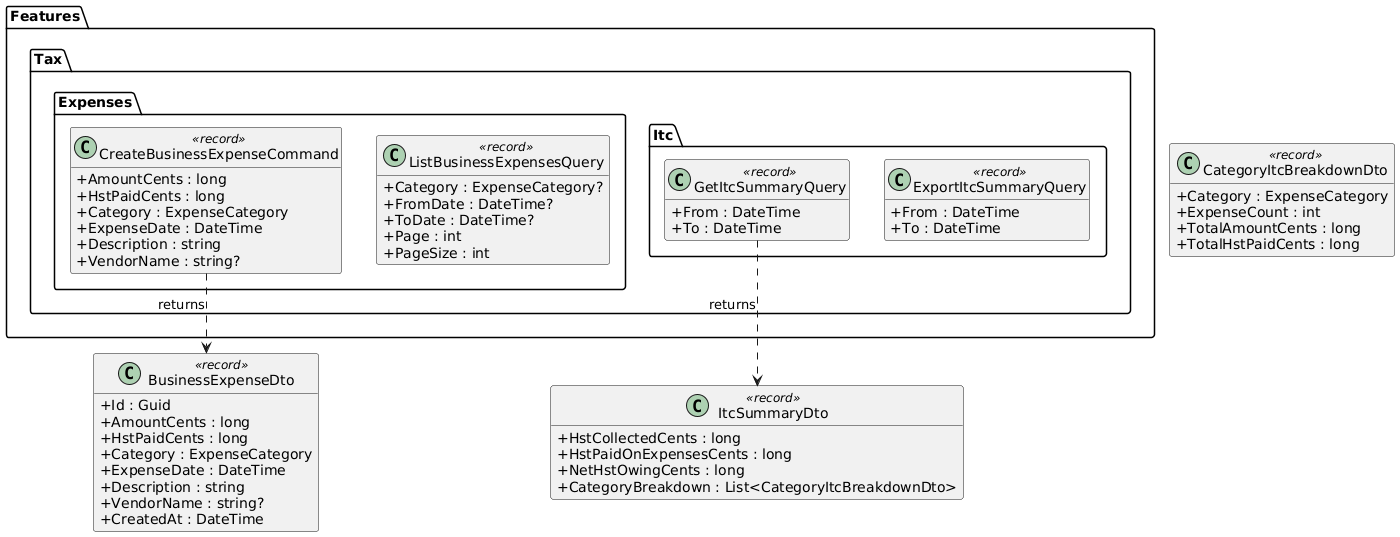

The diagram above was rendered by PlantUML. Its source (embedded in the PNG):
@startuml
skinparam classAttributeIconSize 0
skinparam linetype ortho
hide empty methods

package "Features.Tax.Expenses" {
  class CreateBusinessExpenseCommand <<record>> {
    +AmountCents : long
    +HstPaidCents : long
    +Category : ExpenseCategory
    +ExpenseDate : DateTime
    +Description : string
    +VendorName : string?
  }

  class ListBusinessExpensesQuery <<record>> {
    +Category : ExpenseCategory?
    +FromDate : DateTime?
    +ToDate : DateTime?
    +Page : int
    +PageSize : int
  }
}

package "Features.Tax.Itc" {
  class GetItcSummaryQuery <<record>> {
    +From : DateTime
    +To : DateTime
  }

  class ExportItcSummaryQuery <<record>> {
    +From : DateTime
    +To : DateTime
  }
}

class BusinessExpenseDto <<record>> {
  +Id : Guid
  +AmountCents : long
  +HstPaidCents : long
  +Category : ExpenseCategory
  +ExpenseDate : DateTime
  +Description : string
  +VendorName : string?
  +CreatedAt : DateTime
}

class ItcSummaryDto <<record>> {
  +HstCollectedCents : long
  +HstPaidOnExpensesCents : long
  +NetHstOwingCents : long
  +CategoryBreakdown : List<CategoryItcBreakdownDto>
}

class CategoryItcBreakdownDto <<record>> {
  +Category : ExpenseCategory
  +ExpenseCount : int
  +TotalAmountCents : long
  +TotalHstPaidCents : long
}

GetItcSummaryQuery ..> ItcSummaryDto : returns
CreateBusinessExpenseCommand ..> BusinessExpenseDto : returns
@enduml